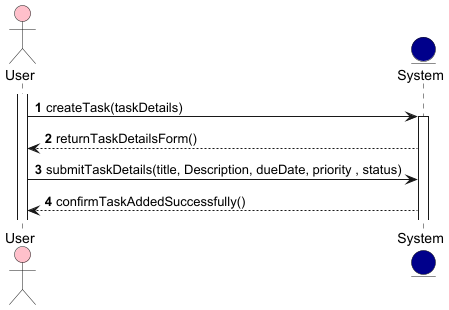

The diagram above was rendered by PlantUML. Its source (embedded in the PNG):
@startuml
'https://plantuml.com/sequence-diagram

autonumber

actor User #Pink
entity System #darkblue
activate User
User -> System: createTask(taskDetails)
activate System
System --> User: returnTaskDetailsForm()
User -> System: submitTaskDetails(title, Description, dueDate, priority , status)
System --> User: confirmTaskAddedSuccessfully()

@enduml